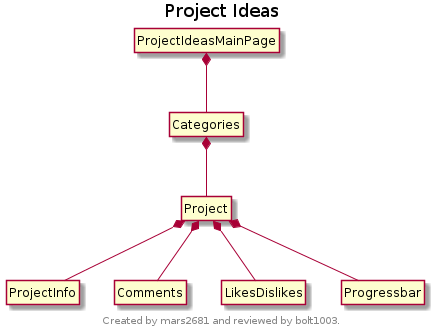

The diagram above was rendered by PlantUML. Its source (embedded in the PNG):
@startuml
title Project Ideas
footer 
Created by mars2681 and reviewed by bolt1003.
endfooter
hide circles
hide members

ProjectIdeasMainPage *-down-  Categories
Categories *-down- Project
Project *-- ProjectInfo
Project *-- Comments
Project *-- LikesDislikes
Project *-- Progressbar

@enduml